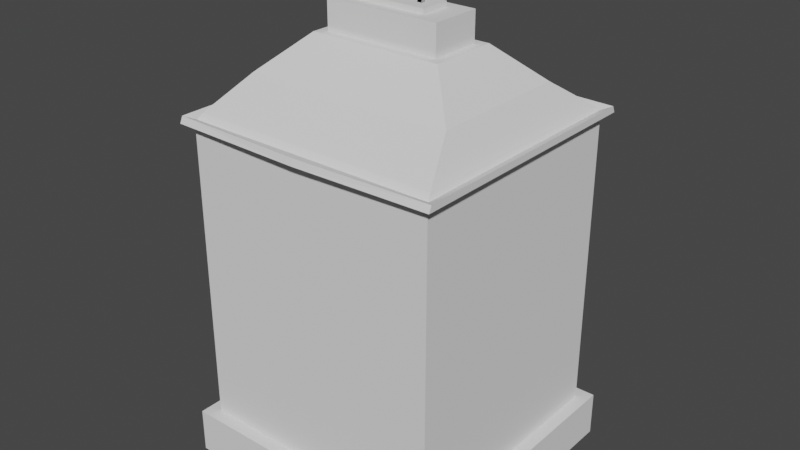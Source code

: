 # Source: 0608_LP_Lamp.blend  (saved by Blender 3.6.13; exported with 4.5.12 LTS)
import bpy
from mathutils import Matrix  # noqa: F401  (used for matrix-valued properties, if any)

bpy.ops.wm.read_factory_settings(use_empty=True)
scene = bpy.context.scene
scene.name = 'Scene'

# ---- collections
col_collection = bpy.data.collections.new('Collection'); scene.collection.children.link(col_collection)

# ---- world
world_world = bpy.data.worlds.new('World'); scene.world = world_world
world_world.use_nodes = True; world_world.node_tree.nodes.clear()
_N = world_world.node_tree.nodes; _L = world_world.node_tree.links
n0 = _N.new('ShaderNodeOutputWorld'); n0.name = 'World Output'; n0.location = (300, 300)
n1 = _N.new('ShaderNodeBackground'); n1.name = 'Background'; n1.location = (10, 300)
n1.inputs[0].default_value = (0.05088, 0.05088, 0.05088, 1.0)
_L.new(n1.outputs[0], n0.inputs[0])
n0.is_active_output = True
world_world.color = (0.05088, 0.05088, 0.05088)
world_world.use_sun_shadow = False
world_world.sun_shadow_jitter_overblur = 0.0

# ---- meshes
me_cube = bpy.data.meshes.new('Cube')
me_cube.from_pydata([(0.3283, -0.3143, -0.05266), (0.2721, -0.2842, 0.07324), (0.3283, 0.3143, -0.05266), (0.2721, 0.2842, 0.07324), (0.0, 0.3143, -0.05266), (0.0, 0.2842, 0.07324), (0.0, -0.3143, -0.05266), (0.0, -0.2842, 0.07324), (0.0, 0.3143, 0.05266), (0.3283, 0.3143, 0.05266), (0.3283, -0.3143, 0.05266), (0.0, -0.3143, 0.05266), (0.2721, -0.2842, 0.7373), (0.2721, 0.2842, 0.7373), (0.0, 0.2842, 0.7373), (0.0, -0.2842, 0.7373), (0.2982, -0.2842, 0.05266), (0.318, 0.3057, 0.7607), (0.0, 0.2842, 0.05266), (0.2982, 0.2842, 0.05266), (0.0, -0.2842, 0.05266), (0.0, 0.3135, 0.7604), (0.0, 0.309, 0.7756), (0.3181, 0.2991, 0.7756), (0.0, 0.08049, 0.93), (0.0, -0.08049, 0.93), (0.1365, 0.06026, 0.93), (0.1365, -0.06026, 0.93), (0.0, -0.1659, 0.8494), (0.2446, 0.1659, 0.8494), (0.2446, -0.1659, 0.8494), (0.0, 0.1659, 0.8494), (0.0, 0.06026, 0.93), (0.1568, 0.08049, 0.93), (0.1568, -0.08049, 0.93), (0.0, -0.06026, 0.93), (0.0, 0.06026, 0.9989), (0.0, -0.03485, 0.9989), (0.0865, 0.03485, 0.9989), (0.0865, -0.03485, 0.9989), (0.0, 0.03485, 0.9989), (0.1365, 0.06026, 0.9989), (0.1365, -0.06026, 0.9989), (0.0, -0.06026, 0.9989), (0.0, 0.03485, 1.011), (0.0, -0.03485, 1.011), (0.06064, 0.007987, 1.011), (0.06064, -0.007987, 1.011), (0.2912, -0.2687, 0.7793), (0.2982, -0.2842, 0.7517), (0.2961, -0.2796, 0.7668), (0.0, 0.2688, 0.7793), (0.0, 0.2842, 0.7517), (0.0, 0.2797, 0.7668), (0.2912, 0.2687, 0.7793), (0.2982, 0.2842, 0.7517), (0.2961, 0.2796, 0.7668), (0.0, -0.2842, 0.7517), (0.0, -0.2688, 0.7793), (0.0, -0.2797, 0.7668), (0.3181, -0.2991, 0.7756), (0.318, -0.3057, 0.7607), (0.0, -0.309, 0.7756), (0.0, -0.3135, 0.7604), (0.04221, 0.007987, 1.011), (0.04221, -0.007987, 1.011), (0.0865, 0.03485, 1.011), (0.0865, -0.03485, 1.011), (0.04221, 0.007987, 1.008), (0.04221, -0.007987, 1.008), (0.06064, 0.007987, 1.008), (0.06064, -0.007987, 1.008)], [], [(4, 8, 9, 2), (2, 9, 10, 0), (4, 2, 0, 6), (0, 10, 11, 6), (7, 1, 12, 15), (18, 19, 9, 8), (19, 16, 10, 9), (16, 20, 11, 10), (30, 29, 33, 34), (3, 5, 14, 13), (48, 54, 29, 30), (58, 48, 30, 28), (5, 3, 19, 18), (1, 7, 20, 16), (3, 13, 55, 19), (54, 51, 31, 29), (22, 23, 17, 21), (27, 26, 41, 42), (28, 30, 34, 25), (29, 31, 24, 33), (13, 14, 52, 55), (16, 19, 55, 49), (15, 12, 49, 57), (32, 26, 33, 24), (26, 27, 34, 33), (27, 35, 25, 34), (37, 39, 67, 45), (35, 27, 42, 43), (26, 32, 36, 41), (40, 38, 41, 36), (38, 39, 42, 41), (39, 37, 43, 42), (47, 46, 70, 71), (38, 40, 44, 66), (39, 38, 66, 67), (51, 54, 56, 53), (53, 56, 23, 22), (54, 48, 50, 56), (50, 59, 62, 60), (48, 58, 59, 50), (57, 49, 61, 63), (12, 1, 16, 49), (23, 60, 61, 17), (60, 62, 63, 61), (55, 52, 21, 17), (49, 55, 17, 61), (56, 50, 60, 23), (65, 64, 44, 45), (64, 46, 66, 44), (46, 47, 67, 66), (47, 65, 45, 67), (70, 68, 69, 71), (64, 65, 69, 68), (65, 47, 71, 69), (46, 64, 68, 70)])
_uv = me_cube.uv_layers.new(name='UVMap')
_uv.uv.foreach_set('vector', [0.375, 0.375, 0.625, 0.375, 0.625, 0.5, 0.375, 0.5, 0.375, 0.5, 0.625, 0.5, 0.625, 0.75, 0.375, 0.75, 0.25, 0.5, 0.375, 0.5, 0.375, 0.75, 0.25, 0.75, 0.375, 0.75, 0.625, 0.75, 0.625, 0.875, 0.375, 0.875, 0.75, 0.738, 0.6464, 0.738, 0.6464, 0.738, 0.75, 0.738, 0.75, 0.512, 0.6365, 0.512, 0.625, 0.5, 0.75, 0.5, 0.6365, 0.512, 0.6365, 0.738, 0.625, 0.75, 0.625, 0.5, 0.6365, 0.738, 0.75, 0.738, 0.75, 0.75, 0.625, 0.75, 0.6365, 0.738, 0.6365, 0.512, 0.6365, 0.512, 0.6365, 0.738, 0.6464, 0.512, 0.75, 0.512, 0.75, 0.512, 0.6464, 0.512, 0.6365, 0.738, 0.6365, 0.512, 0.6365, 0.512, 0.6365, 0.738, 0.75, 0.738, 0.6365, 0.738, 0.6365, 0.738, 0.75, 0.738, 0.75, 0.512, 0.6464, 0.512, 0.6365, 0.512, 0.75, 0.512, 0.6464, 0.738, 0.75, 0.738, 0.75, 0.738, 0.6365, 0.738, 0.6464, 0.512, 0.6464, 0.512, 0.6365, 0.512, 0.6365, 0.512, 0.6365, 0.512, 0.75, 0.512, 0.75, 0.512, 0.6365, 0.512, 0.75, 0.512, 0.6369, 0.5129, 0.6365, 0.512, 0.75, 0.512, 0.6511, 0.7096, 0.6511, 0.5404, 0.6511, 0.5404, 0.6511, 0.7096, 0.75, 0.738, 0.6365, 0.738, 0.6365, 0.738, 0.75, 0.738, 0.6365, 0.512, 0.75, 0.512, 0.75, 0.512, 0.6365, 0.512, 0.6464, 0.512, 0.75, 0.512, 0.75, 0.512, 0.6365, 0.512, 0.6365, 0.738, 0.6365, 0.512, 0.6365, 0.512, 0.6365, 0.738, 0.75, 0.738, 0.6464, 0.738, 0.6365, 0.738, 0.75, 0.738, 0.75, 0.5404, 0.6511, 0.5404, 0.6365, 0.512, 0.75, 0.512, 0.6511, 0.5404, 0.6511, 0.7096, 0.6365, 0.738, 0.6365, 0.512, 0.6511, 0.7096, 0.75, 0.7096, 0.75, 0.738, 0.6365, 0.738, 0.75, 0.6739, 0.6695, 0.6739, 0.6695, 0.6739, 0.75, 0.6739, 0.75, 0.7096, 0.6511, 0.7096, 0.6511, 0.7096, 0.75, 0.7096, 0.6511, 0.5404, 0.75, 0.5404, 0.75, 0.5404, 0.6511, 0.5404, 0.75, 0.5761, 0.6695, 0.5761, 0.6511, 0.5404, 0.75, 0.5404, 0.6695, 0.5761, 0.6695, 0.6739, 0.6511, 0.7096, 0.6511, 0.5404, 0.6695, 0.6739, 0.75, 0.6739, 0.75, 0.7096, 0.6511, 0.7096, 0.6935, 0.6378, 0.6935, 0.6122, 0.6935, 0.6122, 0.6935, 0.6378, 0.6695, 0.5761, 0.75, 0.5761, 0.75, 0.5761, 0.6695, 0.5761, 0.6695, 0.6739, 0.6695, 0.5761, 0.6695, 0.5761, 0.6695, 0.6739, 0.75, 0.512, 0.6365, 0.512, 0.6369, 0.5129, 0.75, 0.512, 0.75, 0.512, 0.6369, 0.5129, 0.6369, 0.5129, 0.75, 0.512, 0.6365, 0.512, 0.6365, 0.738, 0.6369, 0.7371, 0.6369, 0.5129, 0.6369, 0.7371, 0.75, 0.738, 0.75, 0.738, 0.6369, 0.7371, 0.6365, 0.738, 0.75, 0.738, 0.75, 0.738, 0.6369, 0.7371, 0.75, 0.738, 0.6365, 0.738, 0.6365, 0.738, 0.75, 0.738, 0.6464, 0.738, 0.6464, 0.738, 0.6365, 0.738, 0.6365, 0.738, 0.6369, 0.5129, 0.6369, 0.7371, 0.6365, 0.738, 0.6365, 0.512, 0.6369, 0.7371, 0.75, 0.738, 0.75, 0.738, 0.6365, 0.738, 0.6365, 0.512, 0.75, 0.512, 0.75, 0.512, 0.6365, 0.512, 0.6365, 0.738, 0.6365, 0.512, 0.6365, 0.512, 0.6365, 0.738, 0.6369, 0.5129, 0.6369, 0.7371, 0.6369, 0.7371, 0.6369, 0.5129, 0.7261, 0.6378, 0.7261, 0.6122, 0.75, 0.5761, 0.75, 0.6739, 0.7261, 0.6122, 0.6935, 0.6122, 0.6695, 0.5761, 0.75, 0.5761, 0.6935, 0.6122, 0.6935, 0.6378, 0.6695, 0.6739, 0.6695, 0.5761, 0.6935, 0.6378, 0.7261, 0.6378, 0.75, 0.6739, 0.6695, 0.6739, 0.6935, 0.6122, 0.7261, 0.6122, 0.7261, 0.6378, 0.6935, 0.6378, 0.7261, 0.6122, 0.7261, 0.6378, 0.7261, 0.6378, 0.7261, 0.6122, 0.7261, 0.6378, 0.6935, 0.6378, 0.6935, 0.6378, 0.7261, 0.6378, 0.6935, 0.6122, 0.7261, 0.6122, 0.7261, 0.6122, 0.6935, 0.6122])
me_cube.update()
me_cube_001 = bpy.data.meshes.new('Cube.001')
me_cube_001.from_pydata([(1.148e-10, -0.005302, -0.05982), (-0.02289, -0.005302, -0.05527), (-0.0423, -0.005302, -0.0423), (-0.05527, -0.005302, -0.02289), (-0.05982, -0.005302, -2.384e-07), (-0.05527, -0.005302, 0.02289), (-0.0423, -0.005302, 0.0423), (-0.02289, -0.005302, 0.05527), (1.148e-10, -0.005302, 0.05982), (0.02289, -0.005302, 0.05527), (0.0423, -0.005302, 0.0423), (0.05527, -0.005302, 0.02289), (0.05982, -0.005302, -2.384e-07), (0.05527, -0.005302, -0.02289), (0.0423, -0.005302, -0.0423), (0.02289, -0.005302, -0.05527), (0.02289, -0.005302, -0.05527), (0.0423, -0.005302, -0.0423), (0.05527, -0.005302, -0.02289), (0.05982, -0.005302, -2.384e-07), (0.05527, -0.005302, 0.02289), (0.0423, -0.005302, 0.0423), (0.02289, -0.005302, 0.05527), (-0.02289, -0.005302, 0.05527), (-0.0423, -0.005302, 0.0423), (-0.05527, -0.005302, 0.02289), (-0.05982, -0.005302, -2.384e-07), (-0.05527, -0.005302, -0.02289), (-0.0423, -0.005302, -0.0423), (-0.02289, -0.005302, -0.05527), (1.148e-10, 0.005302, -0.05982), (-0.02289, 0.005302, -0.05527), (-0.0423, 0.005302, -0.0423), (-0.05527, 0.005302, -0.02289), (-0.05982, 0.005302, -2.384e-07), (-0.05527, 0.005302, 0.02289), (-0.0423, 0.005302, 0.0423), (-0.02289, 0.005302, 0.05527), (1.148e-10, 0.005302, 0.05982), (0.02289, 0.005302, 0.05527), (0.0423, 0.005302, 0.0423), (0.05527, 0.005302, 0.02289), (0.05982, 0.005302, -2.384e-07), (0.05527, 0.005302, -0.02289), (0.0423, 0.005302, -0.0423), (0.02289, 0.005302, -0.05527), (0.02289, 0.005302, -0.05527), (0.0423, 0.005302, -0.0423), (0.05527, 0.005302, -0.02289), (0.05982, 0.005302, -2.384e-07), (0.05527, 0.005302, 0.02289), (0.0423, 0.005302, 0.0423), (0.02289, 0.005302, 0.05527), (-0.02289, 0.005302, 0.05527), (-0.0423, 0.005302, 0.0423), (-0.05527, 0.005302, 0.02289), (-0.05982, 0.005302, -2.384e-07), (-0.05527, 0.005302, -0.02289), (-0.0423, 0.005302, -0.0423), (-0.02289, 0.005302, -0.05527)], [], [(13, 43, 42, 12), (25, 24, 54, 55), (14, 44, 43, 13), (1, 31, 30, 0), (26, 25, 55, 56), (15, 45, 44, 14), (2, 32, 31, 1), (27, 26, 56, 57), (0, 30, 45, 15), (3, 33, 32, 2), (28, 27, 57, 58), (16, 0, 30, 46), (4, 34, 33, 3), (29, 28, 58, 59), (17, 16, 46, 47), (5, 35, 34, 4), (0, 29, 59, 30), (18, 17, 47, 48), (6, 36, 35, 5), (19, 18, 48, 49), (7, 37, 36, 6), (20, 19, 49, 50), (8, 38, 37, 7), (21, 20, 50, 51), (9, 39, 38, 8), (22, 21, 51, 52), (10, 40, 39, 9), (8, 22, 52, 38), (11, 41, 40, 10), (23, 8, 38, 53), (12, 42, 41, 11), (24, 23, 53, 54)])
_uv = me_cube_001.uv_layers.new(name='UVMap')
_uv.uv.foreach_set('vector', [0.0, 0.0, 0.0, 0.0, 0.0, 0.0, 0.0, 0.0, 0.0, 0.0, 0.0, 0.0, 0.0, 0.0, 0.0, 0.0, 0.0, 0.0, 0.0, 0.0, 0.0, 0.0, 0.0, 0.0, 0.0, 0.0, 0.0, 0.0, 0.0, 0.0, 0.0, 0.0, 0.0, 0.0, 0.0, 0.0, 0.0, 0.0, 0.0, 0.0, 0.0, 0.0, 0.0, 0.0, 0.0, 0.0, 0.0, 0.0, 0.0, 0.0, 0.0, 0.0, 0.0, 0.0, 0.0, 0.0, 0.0, 0.0, 0.0, 0.0, 0.0, 0.0, 0.0, 0.0, 0.0, 0.0, 0.0, 0.0, 0.0, 0.0, 0.0, 0.0, 0.0, 0.0, 0.0, 0.0, 0.0, 0.0, 0.0, 0.0, 0.0, 0.0, 0.0, 0.0, 0.0, 0.0, 0.0, 0.0, 0.0, 0.0, 0.0, 0.0, 0.0, 0.0, 0.0, 0.0, 0.0, 0.0, 0.0, 0.0, 0.0, 0.0, 0.0, 0.0, 0.0, 0.0, 0.0, 0.0, 0.0, 0.0, 0.0, 0.0, 0.0, 0.0, 0.0, 0.0, 0.0, 0.0, 0.0, 0.0, 0.0, 0.0, 0.0, 0.0, 0.0, 0.0, 0.0, 0.0, 0.0, 0.0, 0.0, 0.0, 0.0, 0.0, 0.0, 0.0, 0.0, 0.0, 0.0, 0.0, 0.0, 0.0, 0.0, 0.0, 0.0, 0.0, 0.0, 0.0, 0.0, 0.0, 0.0, 0.0, 0.0, 0.0, 0.0, 0.0, 0.0, 0.0, 0.0, 0.0, 0.0, 0.0, 0.0, 0.0, 0.0, 0.0, 0.0, 0.0, 0.0, 0.0, 0.0, 0.0, 0.0, 0.0, 0.0, 0.0, 0.0, 0.0, 0.0, 0.0, 0.0, 0.0, 0.0, 0.0, 0.0, 0.0, 0.0, 0.0, 0.0, 0.0, 0.0, 0.0, 0.0, 0.0, 0.0, 0.0, 0.0, 0.0, 0.0, 0.0, 0.0, 0.0, 0.0, 0.0, 0.0, 0.0, 0.0, 0.0, 0.0, 0.0, 0.0, 0.0, 0.0, 0.0, 0.0, 0.0, 0.0, 0.0, 0.0, 0.0, 0.0, 0.0, 0.0, 0.0, 0.0, 0.0, 0.0, 0.0, 0.0, 0.0, 0.0, 0.0, 0.0, 0.0, 0.0, 0.0, 0.0, 0.0, 0.0, 0.0, 0.0, 0.0, 0.0, 0.0, 0.0, 0.0, 0.0, 0.0, 0.0, 0.0, 0.0, 0.0, 0.0, 0.0, 0.0, 0.0])
me_cube_001.update()

# ---- objects
ob_cube = bpy.data.objects.new('Cube', me_cube)
ob_cube_001 = bpy.data.objects.new('Cube.001', me_cube_001)

# ---- transforms, parenting, visibility, modifiers, constraints
ob_cube.location = (0.0, 0.0, 0.0)
_m = ob_cube.modifiers.new('Mirror', 'MIRROR')
_m.use_clip = True
ob_cube_001.location = (-1.148e-10, 0.0, 1.026)
_m = ob_cube_001.modifiers.new('Solidify', 'SOLIDIFY')

# ---- collection membership
col_collection.objects.link(ob_cube)
col_collection.objects.link(ob_cube_001)

# ---- scene / render settings (as saved in the file)
scene.frame_start = 1; scene.frame_end = 250; scene.frame_set(1)
scene.render.engine = 'BLENDER_EEVEE_NEXT'
scene.cycles.sampling_pattern = 'TABULATED_SOBOL'
scene.view_settings.view_transform = 'Filmic'
bpy.context.view_layer.update()

# ---- added for rendering (the .blend has no active camera and no usable light): camera, sun
cam_auto = bpy.data.cameras.new('AutoCamera')
cam_auto.lens = 50.0
cam_auto.sensor_width = 36.0
cam_auto.clip_end = 1000.0
ob_auto_camera = bpy.data.objects.new('AutoCamera', cam_auto)
scene.collection.objects.link(ob_auto_camera)
ob_auto_camera.location = (1.34766, -1.61719, 1.5945)
ob_auto_camera.rotation_euler = (1.09748, -7.21219e-08, 0.694738)
scene.camera = ob_auto_camera
light_auto_sun = bpy.data.lights.new('AutoSun', 'SUN')
light_auto_sun.energy = 3.0
light_auto_sun.angle = 0.0523599
ob_auto_sun = bpy.data.objects.new('AutoSun', light_auto_sun)
scene.collection.objects.link(ob_auto_sun)
ob_auto_sun.rotation_euler = (0.872665, 0.174533, 0.523599)
bpy.context.view_layer.update()
